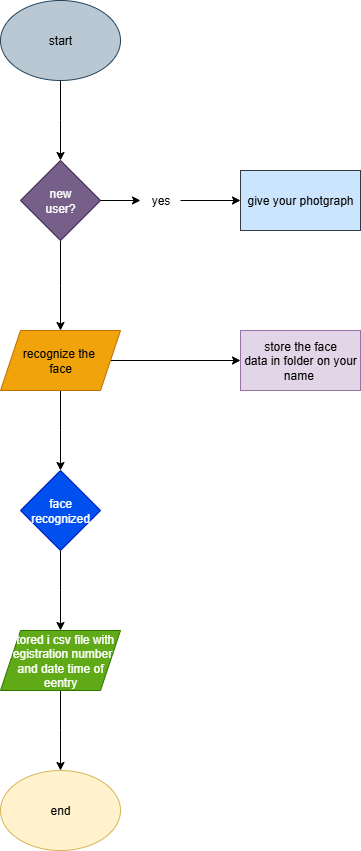

The diagram above was exported from draw.io. Its source (the exported page's mxGraphModel, read from the mxfile embedded in the PNG):
<mxGraphModel dx="1042" dy="562" grid="1" gridSize="10" guides="1" tooltips="1" connect="1" arrows="1" fold="1" page="1" pageScale="1" pageWidth="827" pageHeight="1169" math="0" shadow="0">
  <root>
    <mxCell id="0" />
    <mxCell id="1" parent="0" />
    <mxCell id="4o4YzU_MtP8AxZ7d9xPY-3" value="" style="edgeStyle=orthogonalEdgeStyle;rounded=0;orthogonalLoop=1;jettySize=auto;html=1;" edge="1" parent="1" source="4o4YzU_MtP8AxZ7d9xPY-1">
      <mxGeometry relative="1" as="geometry">
        <mxPoint x="400" y="210" as="targetPoint" />
      </mxGeometry>
    </mxCell>
    <mxCell id="4o4YzU_MtP8AxZ7d9xPY-1" value="start" style="ellipse;whiteSpace=wrap;html=1;fillColor=#bac8d3;strokeColor=#23445d;" vertex="1" parent="1">
      <mxGeometry x="340" y="50" width="120" height="80" as="geometry" />
    </mxCell>
    <mxCell id="4o4YzU_MtP8AxZ7d9xPY-6" value="" style="edgeStyle=orthogonalEdgeStyle;rounded=0;orthogonalLoop=1;jettySize=auto;html=1;" edge="1" parent="1" source="4o4YzU_MtP8AxZ7d9xPY-4">
      <mxGeometry relative="1" as="geometry">
        <mxPoint x="400" y="380" as="targetPoint" />
      </mxGeometry>
    </mxCell>
    <mxCell id="4o4YzU_MtP8AxZ7d9xPY-9" value="" style="edgeStyle=orthogonalEdgeStyle;rounded=0;orthogonalLoop=1;jettySize=auto;html=1;" edge="1" parent="1" source="4o4YzU_MtP8AxZ7d9xPY-24" target="4o4YzU_MtP8AxZ7d9xPY-8">
      <mxGeometry relative="1" as="geometry" />
    </mxCell>
    <mxCell id="4o4YzU_MtP8AxZ7d9xPY-4" value="new&lt;br&gt;user?" style="rhombus;whiteSpace=wrap;html=1;fillColor=#76608a;fontColor=#ffffff;strokeColor=#432D57;" vertex="1" parent="1">
      <mxGeometry x="360" y="210" width="80" height="80" as="geometry" />
    </mxCell>
    <mxCell id="4o4YzU_MtP8AxZ7d9xPY-11" value="" style="edgeStyle=orthogonalEdgeStyle;rounded=0;orthogonalLoop=1;jettySize=auto;html=1;" edge="1" parent="1" source="4o4YzU_MtP8AxZ7d9xPY-7" target="4o4YzU_MtP8AxZ7d9xPY-10">
      <mxGeometry relative="1" as="geometry" />
    </mxCell>
    <mxCell id="4o4YzU_MtP8AxZ7d9xPY-16" value="" style="edgeStyle=orthogonalEdgeStyle;rounded=0;orthogonalLoop=1;jettySize=auto;html=1;" edge="1" parent="1" source="4o4YzU_MtP8AxZ7d9xPY-7">
      <mxGeometry relative="1" as="geometry">
        <mxPoint x="400" y="520" as="targetPoint" />
      </mxGeometry>
    </mxCell>
    <mxCell id="4o4YzU_MtP8AxZ7d9xPY-7" value="recognize the&amp;nbsp;&lt;br&gt;face" style="shape=parallelogram;perimeter=parallelogramPerimeter;whiteSpace=wrap;html=1;fixedSize=1;fillColor=#f0a30a;fontColor=#000000;strokeColor=#BD7000;" vertex="1" parent="1">
      <mxGeometry x="340" y="380" width="120" height="60" as="geometry" />
    </mxCell>
    <mxCell id="4o4YzU_MtP8AxZ7d9xPY-8" value="give your photgraph" style="whiteSpace=wrap;html=1;fillColor=#cce5ff;strokeColor=#36393d;" vertex="1" parent="1">
      <mxGeometry x="580" y="220" width="120" height="60" as="geometry" />
    </mxCell>
    <mxCell id="4o4YzU_MtP8AxZ7d9xPY-10" value="store the face&lt;br&gt;data in folder on your name&amp;nbsp;" style="whiteSpace=wrap;html=1;fillColor=#e1d5e7;strokeColor=#9673a6;" vertex="1" parent="1">
      <mxGeometry x="580" y="380" width="120" height="60" as="geometry" />
    </mxCell>
    <mxCell id="4o4YzU_MtP8AxZ7d9xPY-19" value="" style="edgeStyle=orthogonalEdgeStyle;rounded=0;orthogonalLoop=1;jettySize=auto;html=1;" edge="1" parent="1" source="4o4YzU_MtP8AxZ7d9xPY-17">
      <mxGeometry relative="1" as="geometry">
        <mxPoint x="400" y="680" as="targetPoint" />
      </mxGeometry>
    </mxCell>
    <mxCell id="4o4YzU_MtP8AxZ7d9xPY-17" value="face&lt;br&gt;recognized" style="rhombus;whiteSpace=wrap;html=1;fillColor=#0050ef;fontColor=#ffffff;strokeColor=#001DBC;" vertex="1" parent="1">
      <mxGeometry x="360" y="520" width="80" height="80" as="geometry" />
    </mxCell>
    <mxCell id="4o4YzU_MtP8AxZ7d9xPY-22" value="" style="edgeStyle=orthogonalEdgeStyle;rounded=0;orthogonalLoop=1;jettySize=auto;html=1;" edge="1" parent="1" source="4o4YzU_MtP8AxZ7d9xPY-20">
      <mxGeometry relative="1" as="geometry">
        <mxPoint x="400" y="820" as="targetPoint" />
      </mxGeometry>
    </mxCell>
    <mxCell id="4o4YzU_MtP8AxZ7d9xPY-20" value="&amp;nbsp;stored i csv file with registration number and date time of eentry" style="shape=parallelogram;perimeter=parallelogramPerimeter;whiteSpace=wrap;html=1;fixedSize=1;labelBackgroundColor=none;fillColor=#60a917;fontColor=#ffffff;strokeColor=#2D7600;" vertex="1" parent="1">
      <mxGeometry x="340" y="680" width="120" height="60" as="geometry" />
    </mxCell>
    <mxCell id="4o4YzU_MtP8AxZ7d9xPY-23" value="end" style="ellipse;whiteSpace=wrap;html=1;fillColor=#fff2cc;strokeColor=#d6b656;" vertex="1" parent="1">
      <mxGeometry x="340" y="820" width="120" height="80" as="geometry" />
    </mxCell>
    <mxCell id="4o4YzU_MtP8AxZ7d9xPY-29" value="" style="edgeStyle=orthogonalEdgeStyle;rounded=0;orthogonalLoop=1;jettySize=auto;html=1;" edge="1" parent="1" source="4o4YzU_MtP8AxZ7d9xPY-4" target="4o4YzU_MtP8AxZ7d9xPY-24">
      <mxGeometry relative="1" as="geometry">
        <mxPoint x="440" y="250" as="sourcePoint" />
        <mxPoint x="570" y="250" as="targetPoint" />
      </mxGeometry>
    </mxCell>
    <mxCell id="4o4YzU_MtP8AxZ7d9xPY-24" value="yes" style="text;html=1;align=center;verticalAlign=middle;resizable=0;points=[];autosize=1;strokeColor=none;fillColor=none;" vertex="1" parent="1">
      <mxGeometry x="480" y="235" width="40" height="30" as="geometry" />
    </mxCell>
  </root>
</mxGraphModel>